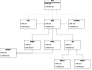

The diagram above was exported from draw.io. Its source (the exported page's mxGraphModel, read from the mxfile embedded in the PNG):
<mxGraphModel dx="1665" dy="1159" grid="1" gridSize="10" guides="1" tooltips="1" connect="1" arrows="1" fold="1" page="0" pageScale="1" pageWidth="827" pageHeight="1169" math="0" shadow="0">
  <root>
    <mxCell id="WIyWlLk6GJQsqaUBKTNV-0" />
    <mxCell id="WIyWlLk6GJQsqaUBKTNV-1" parent="WIyWlLk6GJQsqaUBKTNV-0" />
    <mxCell id="5h380tgpvukh_AmJE2jn-0" style="edgeStyle=orthogonalEdgeStyle;rounded=0;orthogonalLoop=1;jettySize=auto;html=1;endArrow=open;endFill=0;exitX=0.25;exitY=1;exitDx=0;exitDy=0;" parent="WIyWlLk6GJQsqaUBKTNV-1" source="5h380tgpvukh_AmJE2jn-28" target="5h380tgpvukh_AmJE2jn-20" edge="1">
      <mxGeometry relative="1" as="geometry">
        <mxPoint x="520" y="14.999999999999886" as="sourcePoint" />
        <mxPoint x="400.0181818181819" y="180" as="targetPoint" />
      </mxGeometry>
    </mxCell>
    <mxCell id="5h380tgpvukh_AmJE2jn-5" style="edgeStyle=orthogonalEdgeStyle;rounded=0;orthogonalLoop=1;jettySize=auto;html=1;startArrow=diamondThin;startFill=0;endArrow=open;endFill=0;exitX=0.75;exitY=1;exitDx=0;exitDy=0;entryX=0.5;entryY=0;entryDx=0;entryDy=0;" parent="WIyWlLk6GJQsqaUBKTNV-1" source="5h380tgpvukh_AmJE2jn-28" target="Q6l_fEhUlYiOvk7EAerM-0" edge="1">
      <mxGeometry relative="1" as="geometry">
        <mxPoint x="620" y="40" as="sourcePoint" />
        <mxPoint x="860.037037037037" y="160" as="targetPoint" />
      </mxGeometry>
    </mxCell>
    <mxCell id="5h380tgpvukh_AmJE2jn-27" style="edgeStyle=orthogonalEdgeStyle;rounded=0;orthogonalLoop=1;jettySize=auto;html=1;exitX=0.5;exitY=1;exitDx=0;exitDy=0;endArrow=open;endFill=0;startArrow=diamondThin;startFill=0;" parent="WIyWlLk6GJQsqaUBKTNV-1" source="5h380tgpvukh_AmJE2jn-28" target="5h380tgpvukh_AmJE2jn-26" edge="1">
      <mxGeometry relative="1" as="geometry">
        <mxPoint x="620" y="40" as="sourcePoint" />
      </mxGeometry>
    </mxCell>
    <mxCell id="5h380tgpvukh_AmJE2jn-8" style="edgeStyle=orthogonalEdgeStyle;rounded=0;orthogonalLoop=1;jettySize=auto;html=1;endArrow=open;endFill=0;" parent="WIyWlLk6GJQsqaUBKTNV-1" source="5h380tgpvukh_AmJE2jn-29" target="5h380tgpvukh_AmJE2jn-28" edge="1">
      <mxGeometry relative="1" as="geometry">
        <mxPoint x="800" y="14.999999999999886" as="sourcePoint" />
        <mxPoint x="720" y="15" as="targetPoint" />
      </mxGeometry>
    </mxCell>
    <mxCell id="5h380tgpvukh_AmJE2jn-11" style="edgeStyle=orthogonalEdgeStyle;rounded=0;orthogonalLoop=1;jettySize=auto;html=1;dashed=1;endArrow=open;endFill=0;exitX=0.75;exitY=1;exitDx=0;exitDy=0;" parent="WIyWlLk6GJQsqaUBKTNV-1" source="5h380tgpvukh_AmJE2jn-31" target="5h380tgpvukh_AmJE2jn-29" edge="1">
      <mxGeometry relative="1" as="geometry">
        <mxPoint x="880" y="-120.00000000000011" as="sourcePoint" />
        <mxPoint x="880" y="-9.999999999999886" as="targetPoint" />
      </mxGeometry>
    </mxCell>
    <mxCell id="5h380tgpvukh_AmJE2jn-12" style="edgeStyle=orthogonalEdgeStyle;rounded=0;orthogonalLoop=1;jettySize=auto;html=1;dashed=1;exitX=0.5;exitY=1;exitDx=0;exitDy=0;endArrow=open;endFill=0;" parent="WIyWlLk6GJQsqaUBKTNV-1" source="5h380tgpvukh_AmJE2jn-31" target="5h380tgpvukh_AmJE2jn-28" edge="1">
      <mxGeometry relative="1" as="geometry">
        <mxPoint x="840" y="-120.00000000000011" as="sourcePoint" />
        <mxPoint x="620" y="-9.999999999999886" as="targetPoint" />
      </mxGeometry>
    </mxCell>
    <mxCell id="5h380tgpvukh_AmJE2jn-15" style="edgeStyle=orthogonalEdgeStyle;rounded=0;orthogonalLoop=1;jettySize=auto;html=1;exitX=0.25;exitY=1;exitDx=0;exitDy=0;dashed=1;endArrow=open;endFill=0;" parent="WIyWlLk6GJQsqaUBKTNV-1" source="5h380tgpvukh_AmJE2jn-31" target="5h380tgpvukh_AmJE2jn-30" edge="1">
      <mxGeometry relative="1" as="geometry">
        <mxPoint x="920" y="-120.00000000000011" as="sourcePoint" />
        <mxPoint x="1120" y="-9.999999999999886" as="targetPoint" />
      </mxGeometry>
    </mxCell>
    <mxCell id="5h380tgpvukh_AmJE2jn-20" value="&lt;p style=&quot;margin:0px;margin-top:4px;text-align:center;&quot;&gt;&lt;b&gt;Pacman&lt;/b&gt;&lt;/p&gt;&lt;hr size=&quot;1&quot; style=&quot;border-style:solid;&quot;&gt;&lt;p style=&quot;margin:0px;margin-left:4px;&quot;&gt;+ field: Type&lt;/p&gt;&lt;hr size=&quot;1&quot; style=&quot;border-style:solid;&quot;&gt;&lt;p style=&quot;margin:0px;margin-left:4px;&quot;&gt;+ method(): Type&lt;/p&gt;" style="verticalAlign=top;align=left;overflow=fill;html=1;whiteSpace=wrap;" parent="WIyWlLk6GJQsqaUBKTNV-1" vertex="1">
      <mxGeometry x="360" y="160" width="160" height="90" as="geometry" />
    </mxCell>
    <mxCell id="5h380tgpvukh_AmJE2jn-23" style="edgeStyle=orthogonalEdgeStyle;rounded=0;orthogonalLoop=1;jettySize=auto;html=1;endArrow=block;endFill=0;entryX=0.25;entryY=1;entryDx=0;entryDy=0;" parent="WIyWlLk6GJQsqaUBKTNV-1" source="5h380tgpvukh_AmJE2jn-22" target="Q6l_fEhUlYiOvk7EAerM-0" edge="1">
      <mxGeometry relative="1" as="geometry">
        <mxPoint x="790.0000000000002" y="250" as="targetPoint" />
      </mxGeometry>
    </mxCell>
    <mxCell id="5h380tgpvukh_AmJE2jn-22" value="&lt;p style=&quot;margin:0px;margin-top:4px;text-align:center;&quot;&gt;&lt;b&gt;SmallPill&lt;/b&gt;&lt;/p&gt;&lt;hr size=&quot;1&quot; style=&quot;border-style:solid;&quot;&gt;&lt;p style=&quot;margin:0px;margin-left:4px;&quot;&gt;+ field: Type&lt;/p&gt;&lt;hr size=&quot;1&quot; style=&quot;border-style:solid;&quot;&gt;&lt;p style=&quot;margin:0px;margin-left:4px;&quot;&gt;+ method(): Type&lt;/p&gt;" style="verticalAlign=top;align=left;overflow=fill;html=1;whiteSpace=wrap;" parent="WIyWlLk6GJQsqaUBKTNV-1" vertex="1">
      <mxGeometry x="660" y="350" width="160" height="90" as="geometry" />
    </mxCell>
    <mxCell id="5h380tgpvukh_AmJE2jn-25" style="edgeStyle=orthogonalEdgeStyle;rounded=0;orthogonalLoop=1;jettySize=auto;html=1;endArrow=block;endFill=0;entryX=0.75;entryY=1;entryDx=0;entryDy=0;" parent="WIyWlLk6GJQsqaUBKTNV-1" source="5h380tgpvukh_AmJE2jn-24" target="Q6l_fEhUlYiOvk7EAerM-0" edge="1">
      <mxGeometry relative="1" as="geometry">
        <mxPoint x="890" y="250" as="targetPoint" />
      </mxGeometry>
    </mxCell>
    <mxCell id="5h380tgpvukh_AmJE2jn-24" value="&lt;p style=&quot;margin:0px;margin-top:4px;text-align:center;&quot;&gt;&lt;b&gt;LargePill&lt;/b&gt;&lt;/p&gt;&lt;hr size=&quot;1&quot; style=&quot;border-style:solid;&quot;&gt;&lt;p style=&quot;margin:0px;margin-left:4px;&quot;&gt;+ field: Type&lt;/p&gt;&lt;hr size=&quot;1&quot; style=&quot;border-style:solid;&quot;&gt;&lt;p style=&quot;margin:0px;margin-left:4px;&quot;&gt;+ method(): Type&lt;/p&gt;" style="verticalAlign=top;align=left;overflow=fill;html=1;whiteSpace=wrap;" parent="WIyWlLk6GJQsqaUBKTNV-1" vertex="1">
      <mxGeometry x="860" y="350" width="160" height="90" as="geometry" />
    </mxCell>
    <mxCell id="skKo8_2nTvAFsVQ-65xH-2" style="edgeStyle=orthogonalEdgeStyle;rounded=0;orthogonalLoop=1;jettySize=auto;html=1;entryX=1;entryY=0.5;entryDx=0;entryDy=0;exitX=0.5;exitY=1;exitDx=0;exitDy=0;jumpStyle=arc;jumpSize=6;endArrow=block;endFill=0;" parent="WIyWlLk6GJQsqaUBKTNV-1" source="5h380tgpvukh_AmJE2jn-26" target="Q6l_fEhUlYiOvk7EAerM-2" edge="1">
      <mxGeometry relative="1" as="geometry">
        <Array as="points">
          <mxPoint x="640" y="285" />
        </Array>
        <mxPoint x="280" y="270" as="targetPoint" />
      </mxGeometry>
    </mxCell>
    <mxCell id="5h380tgpvukh_AmJE2jn-26" value="&lt;p style=&quot;margin:0px;margin-top:4px;text-align:center;&quot;&gt;&lt;b&gt;Ghost&lt;/b&gt;&lt;/p&gt;&lt;hr size=&quot;1&quot; style=&quot;border-style:solid;&quot;&gt;&lt;p style=&quot;margin:0px;margin-left:4px;&quot;&gt;+ field: Type&lt;/p&gt;&lt;hr size=&quot;1&quot; style=&quot;border-style:solid;&quot;&gt;&lt;p style=&quot;margin:0px;margin-left:4px;&quot;&gt;+ method(): Type&lt;/p&gt;" style="verticalAlign=top;align=left;overflow=fill;html=1;whiteSpace=wrap;" parent="WIyWlLk6GJQsqaUBKTNV-1" vertex="1">
      <mxGeometry x="560" y="160" width="160" height="90" as="geometry" />
    </mxCell>
    <mxCell id="5h380tgpvukh_AmJE2jn-28" value="&lt;p style=&quot;margin:0px;margin-top:4px;text-align:center;&quot;&gt;&lt;b&gt;Maze&lt;/b&gt;&lt;/p&gt;&lt;hr size=&quot;1&quot; style=&quot;border-style:solid;&quot;&gt;&lt;p style=&quot;margin:0px;margin-left:4px;&quot;&gt;+ field: Type&lt;/p&gt;&lt;hr size=&quot;1&quot; style=&quot;border-style:solid;&quot;&gt;&lt;p style=&quot;margin:0px;margin-left:4px;&quot;&gt;+ method(): Type&lt;/p&gt;" style="verticalAlign=top;align=left;overflow=fill;html=1;whiteSpace=wrap;" parent="WIyWlLk6GJQsqaUBKTNV-1" vertex="1">
      <mxGeometry x="560" y="-50" width="160" height="90" as="geometry" />
    </mxCell>
    <mxCell id="5h380tgpvukh_AmJE2jn-29" value="&lt;p style=&quot;margin:0px;margin-top:4px;text-align:center;&quot;&gt;&lt;b&gt;Controller&lt;/b&gt;&lt;/p&gt;&lt;hr size=&quot;1&quot; style=&quot;border-style:solid;&quot;&gt;&lt;p style=&quot;margin:0px;margin-left:4px;&quot;&gt;+ field: Type&lt;/p&gt;&lt;hr size=&quot;1&quot; style=&quot;border-style:solid;&quot;&gt;&lt;p style=&quot;margin:0px;margin-left:4px;&quot;&gt;+ method(): Type&lt;/p&gt;" style="verticalAlign=top;align=left;overflow=fill;html=1;whiteSpace=wrap;" parent="WIyWlLk6GJQsqaUBKTNV-1" vertex="1">
      <mxGeometry x="800" y="-50" width="160" height="90" as="geometry" />
    </mxCell>
    <mxCell id="9rILFC_svvkd6BsfisCC-0" style="edgeStyle=orthogonalEdgeStyle;rounded=0;orthogonalLoop=1;jettySize=auto;html=1;endArrow=open;endFill=0;" parent="WIyWlLk6GJQsqaUBKTNV-1" source="5h380tgpvukh_AmJE2jn-30" target="5h380tgpvukh_AmJE2jn-28" edge="1">
      <mxGeometry relative="1" as="geometry" />
    </mxCell>
    <mxCell id="5h380tgpvukh_AmJE2jn-30" value="&lt;p style=&quot;margin:0px;margin-top:4px;text-align:center;&quot;&gt;&lt;b&gt;View&lt;/b&gt;&lt;/p&gt;&lt;hr size=&quot;1&quot; style=&quot;border-style:solid;&quot;&gt;&lt;p style=&quot;margin:0px;margin-left:4px;&quot;&gt;+ field: Type&lt;/p&gt;&lt;hr size=&quot;1&quot; style=&quot;border-style:solid;&quot;&gt;&lt;p style=&quot;margin:0px;margin-left:4px;&quot;&gt;+ method(): Type&lt;/p&gt;" style="verticalAlign=top;align=left;overflow=fill;html=1;whiteSpace=wrap;" parent="WIyWlLk6GJQsqaUBKTNV-1" vertex="1">
      <mxGeometry x="320" y="-50" width="160" height="90" as="geometry" />
    </mxCell>
    <mxCell id="5h380tgpvukh_AmJE2jn-31" value="&lt;p style=&quot;margin:0px;margin-top:4px;text-align:center;&quot;&gt;&lt;b&gt;Main&lt;/b&gt;&lt;/p&gt;&lt;hr size=&quot;1&quot; style=&quot;border-style:solid;&quot;&gt;&lt;p style=&quot;margin:0px;margin-left:4px;&quot;&gt;+ field: Type&lt;/p&gt;&lt;hr size=&quot;1&quot; style=&quot;border-style:solid;&quot;&gt;&lt;p style=&quot;margin:0px;margin-left:4px;&quot;&gt;+ method(): Type&lt;/p&gt;" style="verticalAlign=top;align=left;overflow=fill;html=1;whiteSpace=wrap;" parent="WIyWlLk6GJQsqaUBKTNV-1" vertex="1">
      <mxGeometry x="560" y="-240" width="160" height="90" as="geometry" />
    </mxCell>
    <mxCell id="Q6l_fEhUlYiOvk7EAerM-0" value="&lt;p style=&quot;margin:0px;margin-top:4px;text-align:center;&quot;&gt;&lt;b&gt;&lt;i&gt;Pill&lt;/i&gt;&lt;/b&gt;&lt;/p&gt;&lt;hr size=&quot;1&quot; style=&quot;border-style:solid;&quot;&gt;&lt;p style=&quot;margin:0px;margin-left:4px;&quot;&gt;+ field: Type&lt;/p&gt;&lt;hr size=&quot;1&quot; style=&quot;border-style:solid;&quot;&gt;&lt;p style=&quot;margin:0px;margin-left:4px;&quot;&gt;+ method(): Type&lt;/p&gt;" style="verticalAlign=top;align=left;overflow=fill;html=1;whiteSpace=wrap;" parent="WIyWlLk6GJQsqaUBKTNV-1" vertex="1">
      <mxGeometry x="760" y="160" width="160" height="90" as="geometry" />
    </mxCell>
    <mxCell id="Q6l_fEhUlYiOvk7EAerM-2" value="&lt;p style=&quot;margin:0px;margin-top:4px;text-align:center;&quot;&gt;&lt;b&gt;&lt;i&gt;Movable&lt;/i&gt;&lt;/b&gt;&lt;/p&gt;&lt;hr size=&quot;1&quot; style=&quot;border-style:solid;&quot;&gt;&lt;p style=&quot;margin:0px;margin-left:4px;&quot;&gt;+ field: Type&lt;/p&gt;&lt;hr size=&quot;1&quot; style=&quot;border-style:solid;&quot;&gt;&lt;p style=&quot;margin:0px;margin-left:4px;&quot;&gt;+ method(): Type&lt;/p&gt;" style="verticalAlign=top;align=left;overflow=fill;html=1;whiteSpace=wrap;" parent="WIyWlLk6GJQsqaUBKTNV-1" vertex="1">
      <mxGeometry x="120" y="240" width="160" height="90" as="geometry" />
    </mxCell>
    <mxCell id="Q6l_fEhUlYiOvk7EAerM-3" style="edgeStyle=orthogonalEdgeStyle;rounded=0;orthogonalLoop=1;jettySize=auto;html=1;entryX=1;entryY=0.5;entryDx=0;entryDy=0;exitX=0.5;exitY=1;exitDx=0;exitDy=0;endArrow=block;endFill=0;" parent="WIyWlLk6GJQsqaUBKTNV-1" source="5h380tgpvukh_AmJE2jn-20" target="Q6l_fEhUlYiOvk7EAerM-2" edge="1">
      <mxGeometry relative="1" as="geometry" />
    </mxCell>
  </root>
</mxGraphModel>